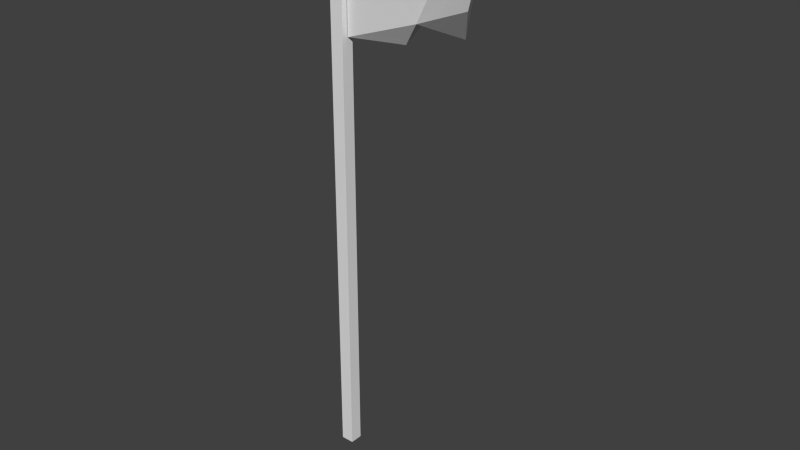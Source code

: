 # Source: flag_1.blend  (saved by Blender 2.78.0; exported with 4.5.12 LTS)
import bpy
from mathutils import Matrix  # noqa: F401  (used for matrix-valued properties, if any)

bpy.ops.wm.read_factory_settings(use_empty=True)
scene = bpy.context.scene
scene.name = 'Scene'

# ---- collections
col_collection_1 = bpy.data.collections.new('Collection 1'); scene.collection.children.link(col_collection_1)

# ---- world
world_world = bpy.data.worlds.new('World'); scene.world = world_world
world_world.color = (0.05088, 0.05088, 0.05088)
world_world.use_sun_shadow = False
world_world.sun_shadow_jitter_overblur = 0.0
world_world.cycles.sampling_method = 'NONE'
world_world.cycles.sample_map_resolution = 256

# ---- meshes
me_plane = bpy.data.meshes.new('Plane')
me_plane.from_pydata([(4.447, -1.0, 0.01515), (4.447, 1.031, 0.01515), (6.938, -0.969, -0.4355), (7.939, -0.5579, 0.2105), (10.24, 1.031, 0.4074), (10.94, -0.4494, 1.294), (11.04, 0.624, 0.4294), (11.72, 0.03099, 2.278), (11.61, 0.5, 1.595), (3.831, -0.432, 0.2962), (3.831, -7.905, 0.2962), (4.409, -7.905, 0.2962), (4.409, 1.1, 0.2962), (4.037, 1.136, 0.2962), (3.831, -0.432, -0.2721), (3.831, -7.905, -0.2721), (4.409, -7.905, -0.2721), (4.409, 1.1, -0.2721), (4.037, 1.136, -0.2721)], [], [(9, 10, 11, 12, 13), (12, 17, 18, 13), (10, 15, 16, 11), (15, 14, 18, 17, 16), (11, 16, 17, 12), (14, 15, 10, 9, 13, 18), (1, 0, 2), (3, 7, 8), (3, 5, 7), (3, 6, 4, 2), (6, 3, 8), (4, 1, 2), (8, 5, 3), (7, 5, 8), (4, 3, 1), (1, 3, 0), (6, 4, 2), (4, 8, 3), (8, 4, 6), (6, 2, 3), (0, 3, 2)])
me_plane.use_remesh_preserve_volume = False
me_plane.use_remesh_preserve_attributes = False
me_plane.use_mirror_vertex_groups = False
me_plane.update()

# ---- objects
ob_plane = bpy.data.objects.new('Plane', me_plane)

# ---- transforms, parenting, visibility, modifiers, constraints
ob_plane.location = (-4.096, 0.0, 21.92)
ob_plane.rotation_euler = (1.571, -0.0, 0.0)
ob_plane.scale = (1.0, 2.768, 1.0)
ob_plane.lineart.crease_threshold = 0.0

# ---- collection membership
col_collection_1.objects.link(ob_plane)

# ---- scene / render settings (as saved in the file)
scene.frame_start = 1; scene.frame_end = 250; scene.frame_set(1)
scene.render.engine = 'BLENDER_EEVEE_NEXT'
scene.render.resolution_percentage = 50
scene.render.dither_intensity = 0.0
scene.cycles.use_denoising = False
scene.cycles.samples = 10
scene.cycles.sampling_pattern = 'TABULATED_SOBOL'
scene.cycles.light_sampling_threshold = 0.0
scene.cycles.use_adaptive_sampling = False
scene.cycles.use_light_tree = False
scene.cycles.blur_glossy = 0.0
scene.cycles.pixel_filter_type = 'GAUSSIAN'
scene.cycles.sample_clamp_indirect = 0.0
scene.view_settings.view_transform = 'Standard'
bpy.context.view_layer.update()

# ---- added for rendering (the .blend has no active camera and no usable light): camera, sun
cam_auto = bpy.data.cameras.new('AutoCamera')
cam_auto.lens = 50.0
cam_auto.sensor_width = 36.0
cam_auto.clip_end = 1000.0
ob_auto_camera = bpy.data.objects.new('AutoCamera', cam_auto)
scene.collection.objects.link(ob_auto_camera)
ob_auto_camera.location = (28.0874, -30.2091, 32.0766)
ob_auto_camera.rotation_euler = (1.09748, -7.21219e-08, 0.694738)
scene.camera = ob_auto_camera
light_auto_sun = bpy.data.lights.new('AutoSun', 'SUN')
light_auto_sun.energy = 3.0
light_auto_sun.angle = 0.0523599
ob_auto_sun = bpy.data.objects.new('AutoSun', light_auto_sun)
scene.collection.objects.link(ob_auto_sun)
ob_auto_sun.rotation_euler = (0.872665, 0.174533, 0.523599)
bpy.context.view_layer.update()
